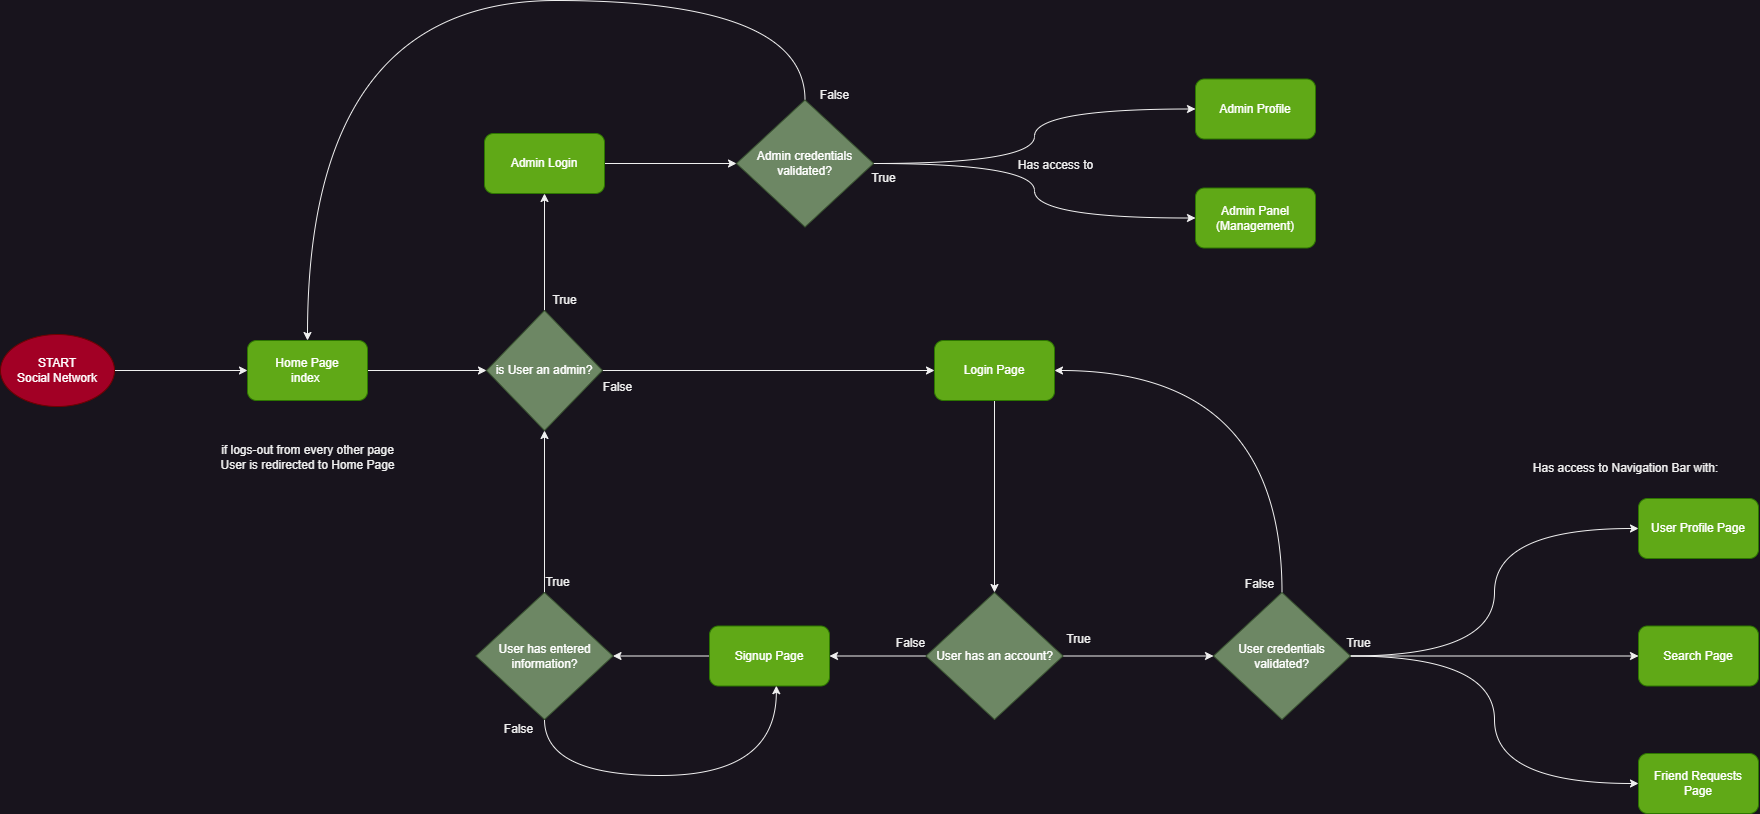

The diagram above was exported from draw.io. Its source (the exported page's mxGraphModel, read from the mxfile embedded in the PNG):
<mxGraphModel dx="1624" dy="1310" grid="0" gridSize="10" guides="1" tooltips="1" connect="1" arrows="1" fold="1" page="0" pageScale="1" pageWidth="850" pageHeight="1100" math="0" shadow="0">
  <root>
    <mxCell id="0" />
    <mxCell id="1" parent="0" />
    <mxCell id="ydFpn49vGlsUKUbE66uU-14" style="edgeStyle=orthogonalEdgeStyle;rounded=0;orthogonalLoop=1;jettySize=auto;html=1;exitX=1;exitY=0.5;exitDx=0;exitDy=0;entryX=0;entryY=0.5;entryDx=0;entryDy=0;" edge="1" parent="1" source="ydFpn49vGlsUKUbE66uU-1" target="ydFpn49vGlsUKUbE66uU-2">
      <mxGeometry relative="1" as="geometry" />
    </mxCell>
    <mxCell id="ydFpn49vGlsUKUbE66uU-1" value="START&lt;br&gt;Social Network" style="ellipse;whiteSpace=wrap;html=1;fillColor=#a20025;fontColor=#ffffff;strokeColor=#6F0000;" vertex="1" parent="1">
      <mxGeometry x="-239" y="261" width="114" height="72" as="geometry" />
    </mxCell>
    <mxCell id="ydFpn49vGlsUKUbE66uU-18" style="edgeStyle=orthogonalEdgeStyle;rounded=0;orthogonalLoop=1;jettySize=auto;html=1;exitX=1;exitY=0.5;exitDx=0;exitDy=0;entryX=0;entryY=0.5;entryDx=0;entryDy=0;" edge="1" parent="1" source="ydFpn49vGlsUKUbE66uU-2" target="ydFpn49vGlsUKUbE66uU-10">
      <mxGeometry relative="1" as="geometry" />
    </mxCell>
    <mxCell id="ydFpn49vGlsUKUbE66uU-2" value="Home Page&lt;br&gt;index&amp;nbsp;" style="rounded=1;whiteSpace=wrap;html=1;fillColor=#60a917;fontColor=#ffffff;strokeColor=#2D7600;" vertex="1" parent="1">
      <mxGeometry x="8" y="267" width="120" height="60" as="geometry" />
    </mxCell>
    <mxCell id="ydFpn49vGlsUKUbE66uU-7" style="edgeStyle=orthogonalEdgeStyle;rounded=0;orthogonalLoop=1;jettySize=auto;html=1;exitX=1;exitY=0.5;exitDx=0;exitDy=0;entryX=0;entryY=0.5;entryDx=0;entryDy=0;" edge="1" parent="1" source="ydFpn49vGlsUKUbE66uU-3" target="ydFpn49vGlsUKUbE66uU-6">
      <mxGeometry relative="1" as="geometry" />
    </mxCell>
    <mxCell id="ydFpn49vGlsUKUbE66uU-3" value="Admin Login" style="rounded=1;whiteSpace=wrap;html=1;fillColor=#60a917;fontColor=#ffffff;strokeColor=#2D7600;" vertex="1" parent="1">
      <mxGeometry x="245" y="60" width="120" height="60" as="geometry" />
    </mxCell>
    <mxCell id="ydFpn49vGlsUKUbE66uU-5" value="Admin Panel&lt;br&gt;(Management)" style="rounded=1;whiteSpace=wrap;html=1;fillColor=#60a917;fontColor=#ffffff;strokeColor=#2D7600;" vertex="1" parent="1">
      <mxGeometry x="956" y="114.5" width="120" height="60" as="geometry" />
    </mxCell>
    <mxCell id="ydFpn49vGlsUKUbE66uU-8" style="edgeStyle=orthogonalEdgeStyle;rounded=0;orthogonalLoop=1;jettySize=auto;html=1;exitX=1;exitY=0.5;exitDx=0;exitDy=0;entryX=0;entryY=0.5;entryDx=0;entryDy=0;curved=1;" edge="1" parent="1" source="ydFpn49vGlsUKUbE66uU-6" target="ydFpn49vGlsUKUbE66uU-5">
      <mxGeometry relative="1" as="geometry" />
    </mxCell>
    <mxCell id="ydFpn49vGlsUKUbE66uU-17" style="edgeStyle=orthogonalEdgeStyle;rounded=0;orthogonalLoop=1;jettySize=auto;html=1;exitX=0.5;exitY=0;exitDx=0;exitDy=0;entryX=0.5;entryY=0;entryDx=0;entryDy=0;curved=1;" edge="1" parent="1" source="ydFpn49vGlsUKUbE66uU-6" target="ydFpn49vGlsUKUbE66uU-2">
      <mxGeometry relative="1" as="geometry">
        <Array as="points">
          <mxPoint x="566" y="-73" />
          <mxPoint x="68" y="-73" />
        </Array>
      </mxGeometry>
    </mxCell>
    <mxCell id="ydFpn49vGlsUKUbE66uU-79" style="edgeStyle=orthogonalEdgeStyle;rounded=0;orthogonalLoop=1;jettySize=auto;html=1;exitX=1;exitY=0.5;exitDx=0;exitDy=0;entryX=0;entryY=0.5;entryDx=0;entryDy=0;curved=1;" edge="1" parent="1" source="ydFpn49vGlsUKUbE66uU-6" target="ydFpn49vGlsUKUbE66uU-24">
      <mxGeometry relative="1" as="geometry" />
    </mxCell>
    <mxCell id="ydFpn49vGlsUKUbE66uU-6" value="Admin credentials &lt;br&gt;validated?" style="rhombus;whiteSpace=wrap;html=1;fillColor=#6d8764;strokeColor=#3A5431;fontColor=#ffffff;" vertex="1" parent="1">
      <mxGeometry x="497" y="26.5" width="137" height="127" as="geometry" />
    </mxCell>
    <mxCell id="ydFpn49vGlsUKUbE66uU-11" style="edgeStyle=orthogonalEdgeStyle;rounded=0;orthogonalLoop=1;jettySize=auto;html=1;exitX=0.5;exitY=0;exitDx=0;exitDy=0;entryX=0.5;entryY=1;entryDx=0;entryDy=0;" edge="1" parent="1" source="ydFpn49vGlsUKUbE66uU-10" target="ydFpn49vGlsUKUbE66uU-3">
      <mxGeometry relative="1" as="geometry" />
    </mxCell>
    <mxCell id="ydFpn49vGlsUKUbE66uU-46" style="edgeStyle=orthogonalEdgeStyle;rounded=0;orthogonalLoop=1;jettySize=auto;html=1;exitX=1;exitY=0.5;exitDx=0;exitDy=0;" edge="1" parent="1" source="ydFpn49vGlsUKUbE66uU-10" target="ydFpn49vGlsUKUbE66uU-15">
      <mxGeometry relative="1" as="geometry" />
    </mxCell>
    <mxCell id="ydFpn49vGlsUKUbE66uU-10" value="is User an admin?" style="rhombus;whiteSpace=wrap;html=1;fillColor=#6d8764;fontColor=#ffffff;strokeColor=#3A5431;" vertex="1" parent="1">
      <mxGeometry x="247" y="237" width="116" height="120" as="geometry" />
    </mxCell>
    <mxCell id="ydFpn49vGlsUKUbE66uU-59" style="edgeStyle=orthogonalEdgeStyle;rounded=0;orthogonalLoop=1;jettySize=auto;html=1;exitX=0.5;exitY=1;exitDx=0;exitDy=0;entryX=0.5;entryY=0;entryDx=0;entryDy=0;" edge="1" parent="1" source="ydFpn49vGlsUKUbE66uU-15" target="ydFpn49vGlsUKUbE66uU-25">
      <mxGeometry relative="1" as="geometry" />
    </mxCell>
    <mxCell id="ydFpn49vGlsUKUbE66uU-15" value="Login Page" style="rounded=1;whiteSpace=wrap;html=1;fillColor=#60a917;fontColor=#ffffff;strokeColor=#2D7600;" vertex="1" parent="1">
      <mxGeometry x="695" y="267" width="120" height="60" as="geometry" />
    </mxCell>
    <mxCell id="ydFpn49vGlsUKUbE66uU-20" value="False" style="text;html=1;align=center;verticalAlign=middle;resizable=0;points=[];autosize=1;strokeColor=none;fillColor=none;" vertex="1" parent="1">
      <mxGeometry x="571" y="9" width="47" height="26" as="geometry" />
    </mxCell>
    <mxCell id="ydFpn49vGlsUKUbE66uU-21" value="True" style="text;html=1;align=center;verticalAlign=middle;resizable=0;points=[];autosize=1;strokeColor=none;fillColor=none;" vertex="1" parent="1">
      <mxGeometry x="304" y="214" width="42" height="26" as="geometry" />
    </mxCell>
    <mxCell id="ydFpn49vGlsUKUbE66uU-22" value="True" style="text;html=1;align=center;verticalAlign=middle;resizable=0;points=[];autosize=1;strokeColor=none;fillColor=none;" vertex="1" parent="1">
      <mxGeometry x="623" y="92" width="42" height="26" as="geometry" />
    </mxCell>
    <mxCell id="ydFpn49vGlsUKUbE66uU-23" value="False" style="text;html=1;align=center;verticalAlign=middle;resizable=0;points=[];autosize=1;strokeColor=none;fillColor=none;" vertex="1" parent="1">
      <mxGeometry x="354" y="301" width="47" height="26" as="geometry" />
    </mxCell>
    <mxCell id="ydFpn49vGlsUKUbE66uU-24" value="Admin Profile" style="rounded=1;whiteSpace=wrap;html=1;fillColor=#60a917;fontColor=#ffffff;strokeColor=#2D7600;" vertex="1" parent="1">
      <mxGeometry x="956" y="5.5" width="120" height="60" as="geometry" />
    </mxCell>
    <mxCell id="ydFpn49vGlsUKUbE66uU-60" style="edgeStyle=orthogonalEdgeStyle;rounded=0;orthogonalLoop=1;jettySize=auto;html=1;exitX=0;exitY=0.5;exitDx=0;exitDy=0;entryX=1;entryY=0.5;entryDx=0;entryDy=0;" edge="1" parent="1" source="ydFpn49vGlsUKUbE66uU-25" target="ydFpn49vGlsUKUbE66uU-28">
      <mxGeometry relative="1" as="geometry" />
    </mxCell>
    <mxCell id="ydFpn49vGlsUKUbE66uU-64" style="edgeStyle=orthogonalEdgeStyle;rounded=0;orthogonalLoop=1;jettySize=auto;html=1;exitX=1;exitY=0.5;exitDx=0;exitDy=0;" edge="1" parent="1" source="ydFpn49vGlsUKUbE66uU-25" target="ydFpn49vGlsUKUbE66uU-40">
      <mxGeometry relative="1" as="geometry" />
    </mxCell>
    <mxCell id="ydFpn49vGlsUKUbE66uU-25" value="User has an account?" style="rhombus;whiteSpace=wrap;html=1;fillColor=#6d8764;strokeColor=#3A5431;fontColor=#ffffff;" vertex="1" parent="1">
      <mxGeometry x="686.5" y="519" width="137" height="127" as="geometry" />
    </mxCell>
    <mxCell id="ydFpn49vGlsUKUbE66uU-61" style="edgeStyle=orthogonalEdgeStyle;rounded=0;orthogonalLoop=1;jettySize=auto;html=1;exitX=0;exitY=0.5;exitDx=0;exitDy=0;entryX=1;entryY=0.5;entryDx=0;entryDy=0;" edge="1" parent="1" source="ydFpn49vGlsUKUbE66uU-28" target="ydFpn49vGlsUKUbE66uU-29">
      <mxGeometry relative="1" as="geometry" />
    </mxCell>
    <mxCell id="ydFpn49vGlsUKUbE66uU-28" value="Signup Page" style="rounded=1;whiteSpace=wrap;html=1;fillColor=#60a917;fontColor=#ffffff;strokeColor=#2D7600;" vertex="1" parent="1">
      <mxGeometry x="470" y="552.5" width="120" height="60" as="geometry" />
    </mxCell>
    <mxCell id="ydFpn49vGlsUKUbE66uU-62" style="edgeStyle=orthogonalEdgeStyle;rounded=0;orthogonalLoop=1;jettySize=auto;html=1;exitX=0.5;exitY=0;exitDx=0;exitDy=0;entryX=0.5;entryY=1;entryDx=0;entryDy=0;" edge="1" parent="1" source="ydFpn49vGlsUKUbE66uU-29" target="ydFpn49vGlsUKUbE66uU-10">
      <mxGeometry relative="1" as="geometry" />
    </mxCell>
    <mxCell id="ydFpn49vGlsUKUbE66uU-63" style="edgeStyle=orthogonalEdgeStyle;rounded=0;orthogonalLoop=1;jettySize=auto;html=1;exitX=0.5;exitY=1;exitDx=0;exitDy=0;entryX=0.557;entryY=0.995;entryDx=0;entryDy=0;entryPerimeter=0;curved=1;" edge="1" parent="1" source="ydFpn49vGlsUKUbE66uU-29" target="ydFpn49vGlsUKUbE66uU-28">
      <mxGeometry relative="1" as="geometry">
        <Array as="points">
          <mxPoint x="305" y="702" />
          <mxPoint x="537" y="702" />
        </Array>
      </mxGeometry>
    </mxCell>
    <mxCell id="ydFpn49vGlsUKUbE66uU-29" value="User has entered information?" style="rhombus;whiteSpace=wrap;html=1;fillColor=#6d8764;strokeColor=#3A5431;fontColor=#ffffff;" vertex="1" parent="1">
      <mxGeometry x="236.5" y="519" width="137" height="127" as="geometry" />
    </mxCell>
    <mxCell id="ydFpn49vGlsUKUbE66uU-35" value="False" style="text;html=1;align=center;verticalAlign=middle;resizable=0;points=[];autosize=1;strokeColor=none;fillColor=none;" vertex="1" parent="1">
      <mxGeometry x="648" y="557" width="47" height="26" as="geometry" />
    </mxCell>
    <mxCell id="ydFpn49vGlsUKUbE66uU-37" value="True" style="text;html=1;align=center;verticalAlign=middle;resizable=0;points=[];autosize=1;strokeColor=none;fillColor=none;" vertex="1" parent="1">
      <mxGeometry x="818" y="552.5" width="42" height="26" as="geometry" />
    </mxCell>
    <mxCell id="ydFpn49vGlsUKUbE66uU-65" style="edgeStyle=orthogonalEdgeStyle;rounded=0;orthogonalLoop=1;jettySize=auto;html=1;exitX=0.5;exitY=0;exitDx=0;exitDy=0;entryX=1;entryY=0.5;entryDx=0;entryDy=0;curved=1;" edge="1" parent="1" source="ydFpn49vGlsUKUbE66uU-40" target="ydFpn49vGlsUKUbE66uU-15">
      <mxGeometry relative="1" as="geometry" />
    </mxCell>
    <mxCell id="ydFpn49vGlsUKUbE66uU-71" style="edgeStyle=orthogonalEdgeStyle;rounded=0;orthogonalLoop=1;jettySize=auto;html=1;exitX=1;exitY=0.5;exitDx=0;exitDy=0;entryX=0;entryY=0.5;entryDx=0;entryDy=0;curved=1;" edge="1" parent="1" source="ydFpn49vGlsUKUbE66uU-40" target="ydFpn49vGlsUKUbE66uU-69">
      <mxGeometry relative="1" as="geometry" />
    </mxCell>
    <mxCell id="ydFpn49vGlsUKUbE66uU-72" style="edgeStyle=orthogonalEdgeStyle;rounded=0;orthogonalLoop=1;jettySize=auto;html=1;exitX=1;exitY=0.5;exitDx=0;exitDy=0;entryX=0;entryY=0.5;entryDx=0;entryDy=0;curved=1;" edge="1" parent="1" source="ydFpn49vGlsUKUbE66uU-40" target="ydFpn49vGlsUKUbE66uU-68">
      <mxGeometry relative="1" as="geometry" />
    </mxCell>
    <mxCell id="ydFpn49vGlsUKUbE66uU-73" style="edgeStyle=orthogonalEdgeStyle;rounded=0;orthogonalLoop=1;jettySize=auto;html=1;exitX=1;exitY=0.5;exitDx=0;exitDy=0;entryX=0;entryY=0.5;entryDx=0;entryDy=0;curved=1;" edge="1" parent="1" source="ydFpn49vGlsUKUbE66uU-40" target="ydFpn49vGlsUKUbE66uU-70">
      <mxGeometry relative="1" as="geometry" />
    </mxCell>
    <mxCell id="ydFpn49vGlsUKUbE66uU-40" value="User credentials &lt;br&gt;validated?" style="rhombus;whiteSpace=wrap;html=1;fillColor=#6d8764;strokeColor=#3A5431;fontColor=#ffffff;" vertex="1" parent="1">
      <mxGeometry x="974" y="519" width="137" height="127" as="geometry" />
    </mxCell>
    <mxCell id="ydFpn49vGlsUKUbE66uU-51" value="True" style="text;html=1;align=center;verticalAlign=middle;resizable=0;points=[];autosize=1;strokeColor=none;fillColor=none;" vertex="1" parent="1">
      <mxGeometry x="297" y="496" width="42" height="26" as="geometry" />
    </mxCell>
    <mxCell id="ydFpn49vGlsUKUbE66uU-53" value="True" style="text;html=1;align=center;verticalAlign=middle;resizable=0;points=[];autosize=1;strokeColor=none;fillColor=none;" vertex="1" parent="1">
      <mxGeometry x="1098" y="557" width="42" height="26" as="geometry" />
    </mxCell>
    <mxCell id="ydFpn49vGlsUKUbE66uU-54" value="False" style="text;html=1;align=center;verticalAlign=middle;resizable=0;points=[];autosize=1;strokeColor=none;fillColor=none;" vertex="1" parent="1">
      <mxGeometry x="255" y="643" width="47" height="26" as="geometry" />
    </mxCell>
    <mxCell id="ydFpn49vGlsUKUbE66uU-66" value="False" style="text;html=1;align=center;verticalAlign=middle;resizable=0;points=[];autosize=1;strokeColor=none;fillColor=none;" vertex="1" parent="1">
      <mxGeometry x="996" y="498" width="47" height="26" as="geometry" />
    </mxCell>
    <mxCell id="ydFpn49vGlsUKUbE66uU-68" value="User Profile Page" style="rounded=1;whiteSpace=wrap;html=1;fillColor=#60a917;fontColor=#ffffff;strokeColor=#2D7600;" vertex="1" parent="1">
      <mxGeometry x="1399" y="425" width="120" height="60" as="geometry" />
    </mxCell>
    <mxCell id="ydFpn49vGlsUKUbE66uU-69" value="Search Page" style="rounded=1;whiteSpace=wrap;html=1;fillColor=#60a917;fontColor=#ffffff;strokeColor=#2D7600;" vertex="1" parent="1">
      <mxGeometry x="1399" y="552.5" width="120" height="60" as="geometry" />
    </mxCell>
    <mxCell id="ydFpn49vGlsUKUbE66uU-70" value="Friend Requests Page" style="rounded=1;whiteSpace=wrap;html=1;fillColor=#60a917;fontColor=#ffffff;strokeColor=#2D7600;" vertex="1" parent="1">
      <mxGeometry x="1399" y="680" width="120" height="60" as="geometry" />
    </mxCell>
    <mxCell id="ydFpn49vGlsUKUbE66uU-75" value="Has access to Navigation Bar with:" style="text;html=1;align=center;verticalAlign=middle;resizable=0;points=[];autosize=1;strokeColor=none;fillColor=none;" vertex="1" parent="1">
      <mxGeometry x="1284" y="382" width="203" height="26" as="geometry" />
    </mxCell>
    <mxCell id="ydFpn49vGlsUKUbE66uU-78" value="Has access to" style="text;html=1;align=center;verticalAlign=middle;resizable=0;points=[];autosize=1;strokeColor=none;fillColor=none;" vertex="1" parent="1">
      <mxGeometry x="770" y="79" width="93" height="26" as="geometry" />
    </mxCell>
    <mxCell id="ydFpn49vGlsUKUbE66uU-85" value="if logs-out from every other page&lt;br&gt;User is redirected to Home Page" style="text;html=1;align=center;verticalAlign=middle;resizable=0;points=[];autosize=1;strokeColor=none;fillColor=none;" vertex="1" parent="1">
      <mxGeometry x="-28" y="363" width="192" height="41" as="geometry" />
    </mxCell>
  </root>
</mxGraphModel>